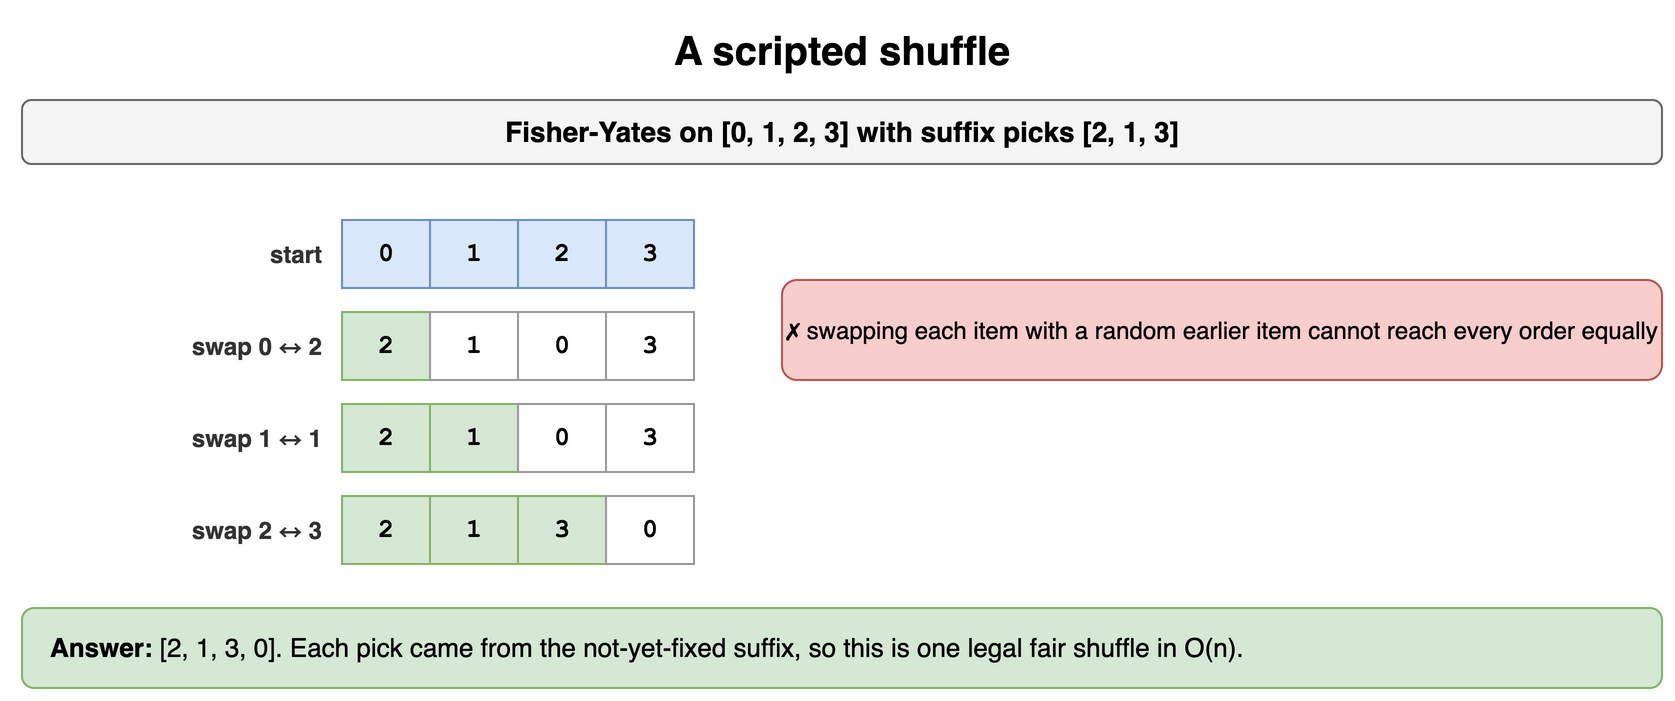

The diagram above was exported from draw.io. Its source (the exported page's mxGraphModel, read from the mxfile embedded in the PNG):
<mxGraphModel dx="900" dy="360" grid="1" gridSize="10" guides="1" tooltips="1" connect="1" arrows="1" fold="1" page="1" pageScale="1" pageWidth="900" pageHeight="360" math="0" shadow="0">
  <root>
    <mxCell id="0" />
    <mxCell id="1" parent="0" />
    <mxCell id="d31" value="A scripted shuffle" style="text;html=1;align=center;verticalAlign=middle;whiteSpace=wrap;fontSize=20;fontStyle=1;" vertex="1" parent="1">
      <mxGeometry x="40" y="10" width="820" height="30" as="geometry" />
    </mxCell>
    <mxCell id="d32" value="Fisher-Yates on [0, 1, 2, 3] with suffix picks [2, 1, 3]" style="rounded=1;whiteSpace=wrap;html=1;fillColor=#f5f5f5;strokeColor=#666666;fontStyle=1;fontSize=14;" vertex="1" parent="1">
      <mxGeometry x="40" y="50" width="820" height="32" as="geometry" />
    </mxCell>
    <mxCell id="d33" value="0" style="rounded=0;whiteSpace=wrap;html=1;fontFamily=Courier New;fontStyle=1;fontSize=13;fillColor=#dae8fc;strokeColor=#6c8ebf;fontSize=13;" vertex="1" parent="1">
      <mxGeometry x="200" y="110" width="44" height="34" as="geometry" />
    </mxCell>
    <mxCell id="d34" value="1" style="rounded=0;whiteSpace=wrap;html=1;fontFamily=Courier New;fontStyle=1;fontSize=13;fillColor=#dae8fc;strokeColor=#6c8ebf;fontSize=13;" vertex="1" parent="1">
      <mxGeometry x="244" y="110" width="44" height="34" as="geometry" />
    </mxCell>
    <mxCell id="d35" value="2" style="rounded=0;whiteSpace=wrap;html=1;fontFamily=Courier New;fontStyle=1;fontSize=13;fillColor=#dae8fc;strokeColor=#6c8ebf;fontSize=13;" vertex="1" parent="1">
      <mxGeometry x="288" y="110" width="44" height="34" as="geometry" />
    </mxCell>
    <mxCell id="d36" value="3" style="rounded=0;whiteSpace=wrap;html=1;fontFamily=Courier New;fontStyle=1;fontSize=13;fillColor=#dae8fc;strokeColor=#6c8ebf;fontSize=13;" vertex="1" parent="1">
      <mxGeometry x="332" y="110" width="44" height="34" as="geometry" />
    </mxCell>
    <mxCell id="d37" value="start" style="text;html=1;whiteSpace=wrap;fontSize=11;align=right;verticalAlign=middle;fontSize=12;fontColor=#333333;fontStyle=1;" vertex="1" parent="1">
      <mxGeometry x="42" y="110" width="150" height="34" as="geometry" />
    </mxCell>
    <mxCell id="d38" value="2" style="rounded=0;whiteSpace=wrap;html=1;fontFamily=Courier New;fontStyle=1;fontSize=13;fillColor=#d5e8d4;strokeColor=#82b366;fontSize=13;" vertex="1" parent="1">
      <mxGeometry x="200" y="156" width="44" height="34" as="geometry" />
    </mxCell>
    <mxCell id="d39" value="1" style="rounded=0;whiteSpace=wrap;html=1;fontFamily=Courier New;fontStyle=1;fontSize=13;fillColor=#ffffff;strokeColor=#999999;fontSize=13;" vertex="1" parent="1">
      <mxGeometry x="244" y="156" width="44" height="34" as="geometry" />
    </mxCell>
    <mxCell id="d310" value="0" style="rounded=0;whiteSpace=wrap;html=1;fontFamily=Courier New;fontStyle=1;fontSize=13;fillColor=#ffffff;strokeColor=#999999;fontSize=13;" vertex="1" parent="1">
      <mxGeometry x="288" y="156" width="44" height="34" as="geometry" />
    </mxCell>
    <mxCell id="d311" value="3" style="rounded=0;whiteSpace=wrap;html=1;fontFamily=Courier New;fontStyle=1;fontSize=13;fillColor=#ffffff;strokeColor=#999999;fontSize=13;" vertex="1" parent="1">
      <mxGeometry x="332" y="156" width="44" height="34" as="geometry" />
    </mxCell>
    <mxCell id="d312" value="swap 0 ↔ 2" style="text;html=1;whiteSpace=wrap;fontSize=11;align=right;verticalAlign=middle;fontSize=12;fontColor=#333333;fontStyle=1;" vertex="1" parent="1">
      <mxGeometry x="42" y="156" width="150" height="34" as="geometry" />
    </mxCell>
    <mxCell id="d313" value="2" style="rounded=0;whiteSpace=wrap;html=1;fontFamily=Courier New;fontStyle=1;fontSize=13;fillColor=#d5e8d4;strokeColor=#82b366;fontSize=13;" vertex="1" parent="1">
      <mxGeometry x="200" y="202" width="44" height="34" as="geometry" />
    </mxCell>
    <mxCell id="d314" value="1" style="rounded=0;whiteSpace=wrap;html=1;fontFamily=Courier New;fontStyle=1;fontSize=13;fillColor=#d5e8d4;strokeColor=#82b366;fontSize=13;" vertex="1" parent="1">
      <mxGeometry x="244" y="202" width="44" height="34" as="geometry" />
    </mxCell>
    <mxCell id="d315" value="0" style="rounded=0;whiteSpace=wrap;html=1;fontFamily=Courier New;fontStyle=1;fontSize=13;fillColor=#ffffff;strokeColor=#999999;fontSize=13;" vertex="1" parent="1">
      <mxGeometry x="288" y="202" width="44" height="34" as="geometry" />
    </mxCell>
    <mxCell id="d316" value="3" style="rounded=0;whiteSpace=wrap;html=1;fontFamily=Courier New;fontStyle=1;fontSize=13;fillColor=#ffffff;strokeColor=#999999;fontSize=13;" vertex="1" parent="1">
      <mxGeometry x="332" y="202" width="44" height="34" as="geometry" />
    </mxCell>
    <mxCell id="d317" value="swap 1 ↔ 1" style="text;html=1;whiteSpace=wrap;fontSize=11;align=right;verticalAlign=middle;fontSize=12;fontColor=#333333;fontStyle=1;" vertex="1" parent="1">
      <mxGeometry x="42" y="202" width="150" height="34" as="geometry" />
    </mxCell>
    <mxCell id="d318" value="2" style="rounded=0;whiteSpace=wrap;html=1;fontFamily=Courier New;fontStyle=1;fontSize=13;fillColor=#d5e8d4;strokeColor=#82b366;fontSize=13;" vertex="1" parent="1">
      <mxGeometry x="200" y="248" width="44" height="34" as="geometry" />
    </mxCell>
    <mxCell id="d319" value="1" style="rounded=0;whiteSpace=wrap;html=1;fontFamily=Courier New;fontStyle=1;fontSize=13;fillColor=#d5e8d4;strokeColor=#82b366;fontSize=13;" vertex="1" parent="1">
      <mxGeometry x="244" y="248" width="44" height="34" as="geometry" />
    </mxCell>
    <mxCell id="d320" value="3" style="rounded=0;whiteSpace=wrap;html=1;fontFamily=Courier New;fontStyle=1;fontSize=13;fillColor=#d5e8d4;strokeColor=#82b366;fontSize=13;" vertex="1" parent="1">
      <mxGeometry x="288" y="248" width="44" height="34" as="geometry" />
    </mxCell>
    <mxCell id="d321" value="0" style="rounded=0;whiteSpace=wrap;html=1;fontFamily=Courier New;fontStyle=1;fontSize=13;fillColor=#ffffff;strokeColor=#999999;fontSize=13;" vertex="1" parent="1">
      <mxGeometry x="332" y="248" width="44" height="34" as="geometry" />
    </mxCell>
    <mxCell id="d322" value="swap 2 ↔ 3" style="text;html=1;whiteSpace=wrap;fontSize=11;align=right;verticalAlign=middle;fontSize=12;fontColor=#333333;fontStyle=1;" vertex="1" parent="1">
      <mxGeometry x="42" y="248" width="150" height="34" as="geometry" />
    </mxCell>
    <mxCell id="d323" value="✗ swapping each item with a random earlier item cannot reach every order equally" style="rounded=1;whiteSpace=wrap;html=1;fillColor=#f8cecc;strokeColor=#b85450;fontSize=12;align=center;" vertex="1" parent="1">
      <mxGeometry x="420" y="140" width="440" height="50" as="geometry" />
    </mxCell>
    <mxCell id="d324" value="&lt;b&gt;Answer:&lt;/b&gt; [2, 1, 3, 0]. Each pick came from the not-yet-fixed suffix, so this is one legal fair shuffle in O(n)." style="rounded=1;whiteSpace=wrap;html=1;fillColor=#d5e8d4;strokeColor=#82b366;fontSize=13;align=left;spacingLeft=12;" vertex="1" parent="1">
      <mxGeometry x="40" y="304" width="820" height="40" as="geometry" />
    </mxCell>
  </root>
</mxGraphModel>